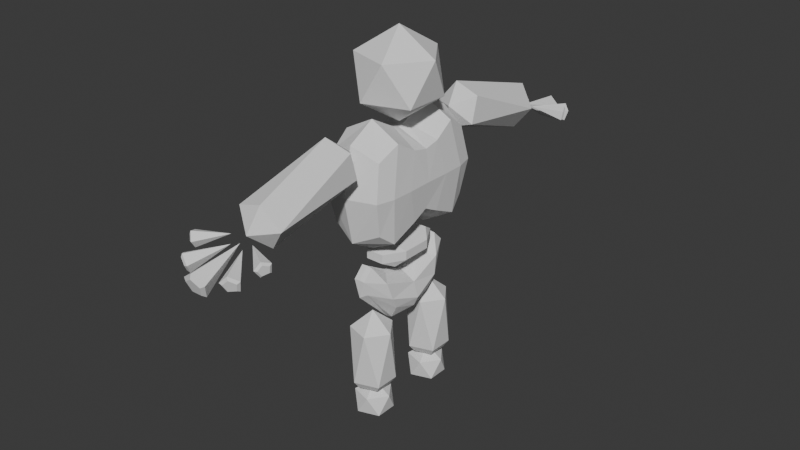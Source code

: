 # Source: BLEND_Boss1.blend  (saved by Blender 4.0.36; exported with 4.5.12 LTS)
import bpy
from mathutils import Matrix  # noqa: F401  (used for matrix-valued properties, if any)

bpy.ops.wm.read_factory_settings(use_empty=True)
scene = bpy.context.scene
scene.name = 'Scene'

# ---- collections
col_collection = bpy.data.collections.new('Collection'); scene.collection.children.link(col_collection)

# ---- world
world_world = bpy.data.worlds.new('World'); scene.world = world_world
world_world.use_nodes = True; world_world.node_tree.nodes.clear()
_N = world_world.node_tree.nodes; _L = world_world.node_tree.links
n0 = _N.new('ShaderNodeOutputWorld'); n0.name = 'World Output'; n0.location = (300, 300)
n1 = _N.new('ShaderNodeBackground'); n1.name = 'Background'; n1.location = (10, 300)
n1.inputs[0].default_value = (0.05088, 0.05088, 0.05088, 1.0)
_L.new(n1.outputs[0], n0.inputs[0])
n0.is_active_output = True
world_world.color = (0.05088, 0.05088, 0.05088)
world_world.use_sun_shadow = False
world_world.sun_shadow_jitter_overblur = 0.0

# ---- meshes
me_icosphere_001 = bpy.data.meshes.new('Icosphere.001')
me_icosphere_001.from_pydata([(8.313e-22, -2.973e-06, 56.5), (6.151, -4.469, 61.2), (-2.349, -7.23, 61.2), (-7.603, -2.903e-06, 61.2), (-2.349, 7.23, 61.2), (6.151, 4.469, 61.2), (2.349, -7.23, 68.8), (-6.151, -4.469, 68.8), (-6.151, 4.469, 68.8), (2.349, 7.23, 68.8), (7.603, -2.789e-06, 68.8), (6.151, -4.469, 61.2), (-2.349, -7.23, 61.2), (-7.603, -2.903e-06, 61.2), (-2.349, 7.23, 61.2), (6.151, 4.469, 61.2), (2.349, -7.23, 68.8), (-6.151, -4.469, 68.8), (-6.151, 4.469, 68.8), (2.349, 7.23, 68.8), (7.603, -2.789e-06, 68.8)], [], [(0, 1, 2), (1, 0, 5), (0, 2, 3), (0, 3, 4), (0, 4, 5), (1, 5, 10), (2, 1, 6), (3, 2, 7), (4, 3, 8), (5, 4, 9), (0, 11, 20), (16, 11, 0), (12, 16, 0), (17, 12, 0), (13, 17, 0), (18, 13, 0), (14, 18, 0), (19, 14, 0), (15, 19, 0), (20, 15, 0)])
_uv = me_icosphere_001.uv_layers.new(name='UVMap')
_uv.uv.foreach_set('vector', [0.0, 0.0, 1.0, 0.0, 1.0, 1.0, 0.0, 0.0, 1.0, 0.0, 1.0, 1.0, 0.0, 0.0, 1.0, 0.0, 1.0, 1.0, 0.0, 0.0, 1.0, 0.0, 1.0, 1.0, 0.0, 0.0, 1.0, 0.0, 1.0, 1.0, 0.0, 0.0, 1.0, 0.0, 1.0, 1.0, 0.0, 0.0, 1.0, 0.0, 1.0, 1.0, 0.0, 0.0, 1.0, 0.0, 1.0, 1.0, 0.0, 0.0, 1.0, 0.0, 1.0, 1.0, 0.0, 0.0, 1.0, 0.0, 1.0, 1.0, 0.0, 0.0, 1.0, 1.0, 1.0, 0.0, 0.0, 0.0, 1.0, 1.0, 1.0, 0.0, 0.0, 0.0, 1.0, 1.0, 1.0, 0.0, 0.0, 0.0, 1.0, 1.0, 1.0, 0.0, 0.0, 0.0, 1.0, 1.0, 1.0, 0.0, 0.0, 0.0, 1.0, 1.0, 1.0, 0.0, 0.0, 0.0, 1.0, 1.0, 1.0, 0.0, 0.0, 0.0, 1.0, 1.0, 1.0, 0.0, 0.0, 0.0, 1.0, 1.0, 1.0, 0.0, 0.0, 0.0, 1.0, 1.0, 1.0, 0.0])
me_icosphere_001.update()
me_icosphere_002 = bpy.data.meshes.new('Icosphere.002')
me_icosphere_002.from_pydata([(6.151, -4.469, 61.2), (-2.349, -7.23, 61.2), (-7.603, -2.903e-06, 61.2), (-2.349, 7.23, 61.2), (6.151, 4.469, 61.2), (2.349, -7.23, 68.8), (-6.151, -4.469, 68.8), (-6.151, 4.469, 68.8), (2.349, 7.23, 68.8), (7.603, -2.789e-06, 68.8), (1.253e-21, -2.719e-06, 73.5)], [], [(0, 9, 5), (1, 5, 6), (2, 6, 7), (3, 7, 8), (4, 8, 9), (5, 9, 10), (6, 5, 10), (7, 6, 10), (8, 7, 10), (9, 8, 10), (10, 0, 5), (1, 10, 5), (10, 1, 6), (2, 10, 6), (10, 2, 7), (3, 10, 7), (10, 3, 8), (4, 10, 8), (10, 4, 9), (10, 9, 0)])
_uv = me_icosphere_002.uv_layers.new(name='UVMap')
_uv.uv.foreach_set('vector', [0.0, 0.0, 1.0, 0.0, 1.0, 1.0, 0.0, 0.0, 1.0, 0.0, 1.0, 1.0, 0.0, 0.0, 1.0, 0.0, 1.0, 1.0, 0.0, 0.0, 1.0, 0.0, 1.0, 1.0, 0.0, 0.0, 1.0, 0.0, 1.0, 1.0, 0.0, 0.0, 1.0, 0.0, 1.0, 1.0, 0.0, 0.0, 1.0, 0.0, 1.0, 1.0, 0.0, 0.0, 1.0, 0.0, 1.0, 1.0, 0.0, 0.0, 1.0, 0.0, 1.0, 1.0, 0.0, 0.0, 1.0, 0.0, 1.0, 1.0, 0.0, 0.0, 1.0, 0.0, 1.0, 1.0, 0.0, 0.0, 1.0, 0.0, 1.0, 1.0, 0.0, 0.0, 1.0, 0.0, 1.0, 1.0, 0.0, 0.0, 1.0, 0.0, 1.0, 1.0, 0.0, 0.0, 1.0, 0.0, 1.0, 1.0, 0.0, 0.0, 1.0, 0.0, 1.0, 1.0, 0.0, 0.0, 1.0, 0.0, 1.0, 1.0, 0.0, 0.0, 1.0, 0.0, 1.0, 1.0, 0.0, 0.0, 1.0, 0.0, 1.0, 1.0, 0.0, 0.0, 1.0, 0.0, 1.0, 1.0])
me_icosphere_002.update()
me_icosphere_003 = bpy.data.meshes.new('Icosphere.003')
me_icosphere_003.from_pydata([(1.042e-21, -2.846e-06, 65.0), (2.894, -2.103, 67.21), (-1.106, -3.403, 67.21), (-3.578, -2.813e-06, 67.21), (-1.106, 3.403, 67.21), (2.894, 2.103, 67.21), (1.106, -3.403, 70.79), (-2.894, -2.103, 70.79), (-2.894, 2.103, 70.79), (1.106, 3.403, 70.79), (3.578, -2.76e-06, 70.79), (1.241e-21, -2.727e-06, 73.0)], [], [(0, 1, 2), (1, 0, 5), (0, 2, 3), (0, 3, 4), (0, 4, 5), (1, 5, 10), (2, 1, 6), (3, 2, 7), (4, 3, 8), (5, 4, 9), (1, 10, 6), (2, 6, 7), (3, 7, 8), (4, 8, 9), (5, 9, 10), (6, 10, 11), (7, 6, 11), (8, 7, 11), (9, 8, 11), (10, 9, 11)])
_uv = me_icosphere_003.uv_layers.new(name='UVMap')
_uv.uv.foreach_set('vector', [0.0, 0.0, 1.0, 0.0, 1.0, 1.0, 0.0, 0.0, 1.0, 0.0, 1.0, 1.0, 0.0, 0.0, 1.0, 0.0, 1.0, 1.0, 0.0, 0.0, 1.0, 0.0, 1.0, 1.0, 0.0, 0.0, 1.0, 0.0, 1.0, 1.0, 0.0, 0.0, 1.0, 0.0, 1.0, 1.0, 0.0, 0.0, 1.0, 0.0, 1.0, 1.0, 0.0, 0.0, 1.0, 0.0, 1.0, 1.0, 0.0, 0.0, 1.0, 0.0, 1.0, 1.0, 0.0, 0.0, 1.0, 0.0, 1.0, 1.0, 0.0, 0.0, 1.0, 0.0, 1.0, 1.0, 0.0, 0.0, 1.0, 0.0, 1.0, 1.0, 0.0, 0.0, 1.0, 0.0, 1.0, 1.0, 0.0, 0.0, 1.0, 0.0, 1.0, 1.0, 0.0, 0.0, 1.0, 0.0, 1.0, 1.0, 0.0, 0.0, 1.0, 0.0, 1.0, 1.0, 0.0, 0.0, 1.0, 0.0, 1.0, 1.0, 0.0, 0.0, 1.0, 0.0, 1.0, 1.0, 0.0, 0.0, 1.0, 0.0, 1.0, 1.0, 0.0, 0.0, 1.0, 0.0, 1.0, 1.0])
me_icosphere_003.update()
me_icosphere_007 = bpy.data.meshes.new('Icosphere.007')
me_icosphere_007.from_pydata([(0.4566, 13.13, 55.45), (4.075, 16.76, 57.19), (-0.9253, 17.18, 58.76), (-4.016, 16.08, 54.66), (-0.9253, 14.98, 50.55), (4.075, 15.4, 52.12), (1.839, 34.46, 54.13), (-3.161, 34.04, 52.56), (-3.161, 32.68, 47.49), (1.839, 32.26, 45.92), (4.929, 33.36, 50.03), (0.4566, 36.31, 49.24), (0.0, 1.907e-06, 38.3), (0.0, 1.907e-06, 38.3), (0.0, 1.907e-06, 38.3), (0.0, 1.907e-06, 38.3), (1.728, 4.007, 19.46), (-2.872, 5.502, 19.46), (-2.872, 10.34, 19.46), (1.728, 11.83, 19.46), (4.571, 7.92, 19.46), (0.4566, 7.92, 23.03), (3.785, 5.502, 8.823), (-0.8148, 4.007, 8.823), (3.785, 10.34, 8.823), (-3.658, 7.92, 8.823), (-0.8148, 11.83, 8.823), (0.4566, 7.92, 8.923), (2.323, 6.564, 7.201), (2.894, 6.149, 7.365), (-0.4745, 5.055, 7.365), (-0.2565, 5.725, 7.201), (-2.556, 7.92, 7.365), (-1.851, 7.92, 7.201), (-0.4745, 10.79, 7.365), (-0.2565, 10.11, 7.201), (2.323, 9.276, 7.201), (2.894, 9.691, 7.365), (0.4566, 7.72, -0.005833), (3.351, 5.617, 2.205), (-0.6489, 4.318, 2.205), (-3.121, 7.72, 2.205), (-0.6489, 11.12, 2.205), (3.351, 9.823, 2.205), (1.562, 4.318, 5.783), (-2.438, 5.617, 5.783), (-2.438, 9.823, 5.783), (1.562, 11.12, 5.783), (4.034, 7.72, 5.783), (0.4566, 7.72, 7.994), (-7.672, 40.38, 48.69), (-7.126, 40.9, 47.74), (-7.335, 40.21, 46.75), (-8.009, 39.26, 47.1), (-8.218, 39.36, 48.3), (-2.426, 36.75, 48.91), (-7.422, 40.38, 49.18), (-6.632, 41.14, 47.8), (-6.934, 40.14, 46.38), (-7.91, 38.76, 46.88), (-8.212, 38.91, 48.61), (0.4573, 47.54, 46.72), (2.017, 47.15, 45.66), (1.421, 46.53, 43.94), (-0.5065, 46.53, 43.94), (-1.102, 47.15, 45.66), (0.4573, 37.62, 48.59), (0.4573, 47.35, 47.58), (2.714, 46.79, 46.03), (1.852, 45.88, 43.54), (-0.9375, 45.88, 43.54), (-1.8, 46.79, 46.03), (-4.864, 44.64, 47.34), (-3.887, 44.95, 46.33), (-4.26, 44.25, 45.12), (-5.468, 43.52, 45.39), (-5.841, 43.76, 46.76), (-0.819, 38.36, 48.32), (-4.671, 44.55, 47.95), (-3.257, 44.99, 46.49), (-3.797, 43.99, 44.75), (-5.545, 42.92, 45.14), (-6.085, 43.27, 47.12), (5.594, 44.94, 47.23), (6.602, 44.11, 46.63), (6.217, 43.85, 45.27), (4.971, 44.52, 45.02), (4.586, 45.2, 46.23), (1.874, 38.47, 48.28), (5.417, 44.84, 47.85), (6.876, 43.63, 46.99), (6.319, 43.26, 45.01), (4.515, 44.23, 44.66), (3.958, 45.21, 46.41), (8.079, 40.41, 48.68), (8.572, 39.36, 48.3), (8.384, 39.27, 47.1), (7.775, 40.27, 46.74), (7.586, 40.97, 47.71), (2.623, 37.1, 48.78), (7.82, 40.43, 49.16), (8.533, 38.91, 48.61), (8.26, 38.78, 46.88), (7.379, 40.22, 46.35), (7.106, 41.24, 47.77), (0.4566, -13.13, 55.45), (4.075, -16.76, 57.19), (-0.9253, -17.18, 58.76), (-4.016, -16.08, 54.66), (-0.9253, -14.98, 50.55), (4.075, -15.4, 52.12), (1.839, -34.46, 54.13), (-3.161, -34.04, 52.56), (-3.161, -32.68, 47.49), (1.839, -32.26, 45.92), (4.929, -33.36, 50.03), (0.4566, -36.31, 49.24), (1.728, -4.007, 19.46), (-2.872, -5.502, 19.46), (-2.872, -10.34, 19.46), (1.728, -11.83, 19.46), (4.571, -7.92, 19.46), (0.4566, -7.92, 23.03), (3.785, -5.502, 8.823), (-0.8148, -4.007, 8.823), (3.785, -10.34, 8.823), (-3.658, -7.92, 8.823), (-0.8148, -11.83, 8.823), (0.4566, -7.92, 8.923), (2.323, -6.564, 7.201), (2.894, -6.149, 7.365), (-0.4745, -5.055, 7.365), (-0.2565, -5.725, 7.201), (-2.556, -7.92, 7.365), (-1.851, -7.92, 7.201), (-0.4745, -10.79, 7.365), (-0.2565, -10.11, 7.201), (2.323, -9.276, 7.201), (2.894, -9.691, 7.365), (0.4566, -7.72, -0.005836), (3.351, -5.617, 2.205), (-0.6489, -4.318, 2.205), (-3.121, -7.72, 2.205), (-0.6489, -11.12, 2.205), (3.351, -9.823, 2.205), (1.562, -4.318, 5.783), (-2.438, -5.617, 5.783), (-2.438, -9.823, 5.783), (1.562, -11.12, 5.783), (4.034, -7.72, 5.783), (0.4566, -7.72, 7.994), (-7.672, -40.38, 48.69), (-7.126, -40.9, 47.74), (-7.335, -40.21, 46.75), (-8.009, -39.26, 47.1), (-8.218, -39.36, 48.3), (-2.426, -36.75, 48.91), (-7.422, -40.38, 49.18), (-6.632, -41.14, 47.8), (-6.934, -40.14, 46.38), (-7.91, -38.76, 46.88), (-8.212, -38.91, 48.61), (0.4573, -47.54, 46.72), (2.017, -47.15, 45.66), (1.421, -46.53, 43.94), (-0.5065, -46.53, 43.94), (-1.102, -47.15, 45.66), (0.4573, -37.62, 48.59), (0.4573, -47.35, 47.58), (2.714, -46.79, 46.03), (1.852, -45.88, 43.54), (-0.9375, -45.88, 43.54), (-1.8, -46.79, 46.03), (-4.864, -44.64, 47.34), (-3.887, -44.95, 46.33), (-4.26, -44.25, 45.12), (-5.468, -43.52, 45.39), (-5.841, -43.76, 46.76), (-0.819, -38.36, 48.32), (-4.671, -44.55, 47.95), (-3.257, -44.99, 46.49), (-3.797, -43.99, 44.75), (-5.545, -42.92, 45.14), (-6.085, -43.27, 47.12), (5.594, -44.94, 47.23), (6.602, -44.11, 46.63), (6.217, -43.85, 45.27), (4.971, -44.52, 45.02), (4.586, -45.2, 46.23), (1.874, -38.47, 48.28), (5.417, -44.84, 47.85), (6.876, -43.63, 46.99), (6.319, -43.26, 45.01), (4.515, -44.23, 44.66), (3.958, -45.21, 46.41), (8.079, -40.41, 48.68), (8.572, -39.36, 48.3), (8.384, -39.27, 47.1), (7.775, -40.27, 46.74), (7.586, -40.97, 47.71), (2.623, -37.1, 48.78), (7.82, -40.43, 49.16), (8.533, -38.91, 48.61), (8.26, -38.78, 46.88), (7.379, -40.22, 46.35), (7.106, -41.24, 47.77), (5.925, 3.0, 40.33), (5.925, 3.0, 53.67), (4.925, 11.0, 40.33), (4.925, 11.0, 53.67), (0.0, 12.4, 38.0), (0.0, 12.4, 56.0), (5.625, 12.4, 47.0), (5.625, 8.0, 38.0), (5.625, 7.0, 56.0), (6.625, 4.765, 47.0), (0.0, 1.6, 38.0), (0.0, 1.6, 56.0), (0.0, 14.2, 47.0), (6.525, 9.0, 47.0), (0.0, 7.0, 35.0), (0.0, 7.0, 59.0), (0.0, -5.722e-06, 38.79), (5.925, -1.907e-06, 41.83), (6.625, -3.815e-06, 47.06), (5.925, -3.815e-06, 53.0), (0.0, -5.722e-06, 55.39), (0.0, -7.629e-06, 28.7), (0.0, -1.907e-06, 38.3), (4.032, -3.815e-06, 33.97), (0.0, -1.907e-06, 38.3), (0.0, 6.72, 33.97), (0.0, 6.72, 32.25), (4.032, -3.815e-06, 32.25), (4.032, 2.91, 33.97), (1.746, 6.72, 33.97), (2.561, 4.268, 35.55), (1.746, 6.72, 32.25), (4.032, 2.91, 32.25), (2.518, 4.197, 30.92), (3.05, 4.483, 22.88), (3.05, 6.921, 28.78), (1.1, 9.979, 27.16), (1.1, 8.746, 32.09), (3.477, 5.956, 25.4), (3.477, -3.815e-06, 21.52), (3.477, -3.815e-06, 26.41), (1.1, 10.78, 30.03), (4.374, -3.815e-06, 23.47), (1.1, -3.815e-06, 19.72), (1.1, 3.477, 19.74), (1.1, 5.078, 29.49), (1.1, -3.815e-06, 27.66), (0.0, 8.746, 32.19), (0.0, 10.78, 30.13), (0.0, 10.8, 26.62), (1.51e-08, 0.2, 27.8), (0.0, 3.477, 19.44), (0.0, -7.629e-06, 19.47), (0.0, 4.328, 29.62), (5.925, -3.0, 40.33), (5.925, -3.0, 53.67), (4.925, -11.0, 40.33), (4.925, -11.0, 53.67), (0.0, -12.4, 38.0), (0.0, -12.4, 56.0), (5.625, -12.4, 47.0), (5.625, -8.0, 38.0), (5.625, -7.0, 56.0), (6.625, -4.765, 47.0), (0.0, -1.6, 38.0), (0.0, -1.6, 56.0), (0.0, -14.2, 47.0), (6.525, -9.0, 47.0), (0.0, -7.0, 35.0), (0.0, -7.0, 59.0), (0.0, -6.72, 33.97), (0.0, -6.72, 32.25), (4.032, -2.91, 33.97), (1.746, -6.72, 33.97), (2.561, -4.268, 35.55), (1.746, -6.72, 32.25), (4.032, -2.91, 32.25), (2.518, -4.197, 30.92), (3.05, -4.483, 22.88), (3.05, -6.921, 28.78), (1.1, -9.979, 27.16), (1.1, -8.746, 32.09), (3.477, -5.956, 25.4), (1.1, -10.78, 30.03), (1.1, -3.477, 19.74), (1.1, -5.078, 29.49), (0.0, -8.746, 32.19), (0.0, -10.78, 30.13), (0.0, -10.8, 26.62), (0.0, -3.477, 19.44), (0.0, -4.328, 29.62), (-5.925, 3.0, 40.33), (-5.925, 3.0, 53.67), (-4.925, 11.0, 40.33), (-4.925, 11.0, 53.67), (-5.625, 12.4, 47.0), (-5.625, 8.0, 38.0), (-5.625, 7.0, 56.0), (-6.625, 4.765, 47.0), (-6.525, 9.0, 47.0), (-5.925, -7.629e-06, 41.83), (-6.625, -7.629e-06, 47.06), (-5.925, -5.722e-06, 53.0), (-4.032, -7.629e-06, 33.97), (-4.032, -5.722e-06, 32.25), (-4.032, 2.91, 33.97), (-1.746, 6.72, 33.97), (-2.561, 4.268, 35.55), (-1.746, 6.72, 32.25), (-4.032, 2.91, 32.25), (-2.518, 4.197, 30.92), (-3.05, 4.483, 22.88), (-3.05, 6.921, 28.78), (-1.1, 9.979, 27.16), (-1.1, 8.746, 32.09), (-3.477, 5.956, 25.4), (-3.477, -9.537e-06, 21.52), (-3.477, -9.537e-06, 26.41), (-1.1, 10.78, 30.03), (-4.374, -1.144e-05, 23.47), (-1.1, -1.144e-05, 19.72), (-1.1, 3.477, 19.74), (-1.1, 5.078, 29.49), (-1.1, -1.144e-05, 27.66), (-5.925, -3.0, 40.33), (-5.925, -3.0, 53.67), (-4.925, -11.0, 40.33), (-4.925, -11.0, 53.67), (-5.625, -12.4, 47.0), (-5.625, -8.0, 38.0), (-5.625, -7.0, 56.0), (-6.625, -4.765, 47.0), (-6.525, -9.0, 47.0), (-4.032, -2.91, 33.97), (-1.746, -6.72, 33.97), (-2.561, -4.268, 35.55), (-1.746, -6.72, 32.25), (-4.032, -2.91, 32.25), (-2.518, -4.197, 30.92), (-3.05, -4.483, 22.88), (-3.05, -6.921, 28.78), (-1.1, -9.979, 27.16), (-1.1, -8.746, 32.09), (-3.477, -5.956, 25.4), (-1.1, -10.78, 30.03), (-1.1, -3.477, 19.74), (-1.1, -5.078, 29.49), (2.306, 1.496, 35.83), (2.306, -1.496, 35.83), (-2.306, 1.496, 35.83), (-2.306, -1.496, 35.83), (-7.672, 40.02, 47.72), (0.4573, 46.98, 45.18), (-4.864, 44.23, 46.19), (5.594, 44.52, 46.08), (8.079, 40.06, 47.7), (-7.672, -40.02, 47.72), (0.4573, -46.98, 45.18), (-4.864, -44.23, 46.19), (5.594, -44.52, 46.08), (8.079, -40.06, 47.7)], [(15, 12), (14, 13), (12, 14)], [(0, 1, 2), (1, 0, 5), (0, 2, 3), (0, 3, 4), (0, 4, 5), (1, 5, 10), (112, 111, 107, 108), (18, 19, 26, 25), (111, 115, 106, 107), (2, 6, 7, 3), (3, 7, 8), (6, 10, 11), (7, 6, 11), (8, 7, 11), (9, 8, 11), (10, 9, 11), (22, 24, 20), (127, 120, 119, 126), (117, 121, 123, 124), (19, 20, 24, 26), (22, 20, 16, 23), (25, 17, 18), (16, 20, 21), (17, 16, 21), (18, 17, 21), (19, 18, 21), (20, 19, 21), (36, 28, 27), (30, 29, 22, 23), (33, 35, 27), (35, 36, 27), (29, 37, 24, 22), (32, 30, 23, 25), (34, 32, 25, 26), (37, 34, 26, 24), (31, 33, 27), (29, 30, 31, 28), (37, 29, 28, 36), (30, 32, 33, 31), (32, 34, 35, 33), (34, 37, 36, 35), (28, 31, 27), (38, 39, 40), (39, 38, 43), (38, 40, 41), (38, 41, 42), (38, 42, 43), (39, 43, 48), (40, 39, 44), (41, 40, 45), (42, 41, 46), (43, 42, 47), (39, 48, 44), (40, 44, 45), (41, 45, 46), (42, 46, 47), (43, 47, 48), (44, 48, 49), (45, 44, 49), (46, 45, 49), (47, 46, 49), (48, 47, 49), (56, 55, 57), (57, 55, 58), (58, 55, 59), (61, 62, 358), (59, 55, 60), (60, 55, 56), (51, 50, 56, 57), (52, 51, 57, 58), (53, 52, 58, 59), (54, 53, 59, 60), (50, 54, 60, 56), (67, 66, 68), (68, 66, 69), (69, 66, 70), (72, 73, 359), (70, 66, 71), (71, 66, 67), (62, 61, 67, 68), (63, 62, 68, 69), (64, 63, 69, 70), (65, 64, 70, 71), (61, 65, 71, 67), (78, 77, 79), (79, 77, 80), (80, 77, 81), (83, 84, 360), (81, 77, 82), (82, 77, 78), (73, 72, 78, 79), (74, 73, 79, 80), (75, 74, 80, 81), (76, 75, 81, 82), (72, 76, 82, 78), (89, 88, 90), (90, 88, 91), (91, 88, 92), (94, 95, 361), (92, 88, 93), (93, 88, 89), (84, 83, 89, 90), (85, 84, 90, 91), (86, 85, 91, 92), (87, 86, 92, 93), (83, 87, 93, 89), (100, 99, 101), (101, 99, 102), (102, 99, 103), (151, 155, 362), (103, 99, 104), (104, 99, 100), (95, 94, 100, 101), (96, 95, 101, 102), (97, 96, 102, 103), (98, 97, 103, 104), (94, 98, 104, 100), (105, 107, 106), (106, 110, 105), (105, 108, 107), (105, 109, 108), (105, 110, 109), (106, 115, 110), (110, 115, 114, 109), (8, 9, 4, 3), (1, 10, 6, 2), (9, 10, 5, 4), (108, 113, 112), (111, 116, 115), (112, 116, 111), (113, 116, 112), (114, 116, 113), (115, 116, 114), (123, 121, 125), (125, 121, 120, 127), (23, 16, 17, 25), (118, 117, 124, 126), (126, 119, 118), (117, 122, 121), (118, 122, 117), (119, 122, 118), (120, 122, 119), (121, 122, 120), (137, 128, 129), (131, 124, 123, 130), (134, 128, 136), (136, 128, 137), (130, 123, 125, 138), (133, 126, 124, 131), (135, 127, 126, 133), (138, 125, 127, 135), (132, 128, 134), (130, 129, 132, 131), (138, 137, 129, 130), (131, 132, 134, 133), (133, 134, 136, 135), (135, 136, 137, 138), (129, 128, 132), (139, 141, 140), (140, 144, 139), (139, 142, 141), (139, 143, 142), (139, 144, 143), (140, 149, 144), (141, 145, 140), (142, 146, 141), (143, 147, 142), (144, 148, 143), (140, 145, 149), (141, 146, 145), (142, 147, 146), (143, 148, 147), (144, 149, 148), (145, 150, 149), (146, 150, 145), (147, 150, 146), (148, 150, 147), (149, 150, 148), (157, 158, 156), (158, 159, 156), (159, 160, 156), (162, 166, 363), (160, 161, 156), (161, 157, 156), (152, 158, 157, 151), (153, 159, 158, 152), (154, 160, 159, 153), (155, 161, 160, 154), (151, 157, 161, 155), (168, 169, 167), (169, 170, 167), (170, 171, 167), (173, 177, 364), (171, 172, 167), (172, 168, 167), (163, 169, 168, 162), (164, 170, 169, 163), (165, 171, 170, 164), (166, 172, 171, 165), (162, 168, 172, 166), (179, 180, 178), (180, 181, 178), (181, 182, 178), (184, 188, 365), (182, 183, 178), (183, 179, 178), (174, 180, 179, 173), (175, 181, 180, 174), (176, 182, 181, 175), (177, 183, 182, 176), (173, 179, 183, 177), (190, 191, 189), (191, 192, 189), (192, 193, 189), (195, 199, 366), (193, 194, 189), (194, 190, 189), (185, 191, 190, 184), (186, 192, 191, 185), (187, 193, 192, 186), (188, 194, 193, 187), (184, 190, 194, 188), (201, 202, 200), (202, 203, 200), (203, 204, 200), (204, 205, 200), (205, 201, 200), (196, 202, 201, 195), (197, 203, 202, 196), (198, 204, 203, 197), (199, 205, 204, 198), (195, 201, 205, 199), (218, 211, 209, 212), (210, 218, 212, 208), (208, 212, 219, 213), (212, 209, 214, 219), (219, 214, 207, 215), (213, 219, 215, 206), (223, 222, 216, 206), (210, 208, 213, 220), (220, 213, 206, 216), (215, 224, 223, 206), (209, 211, 221, 214), (207, 225, 224, 215), (217, 226, 225, 207), (214, 221, 217, 207), (227, 232, 237, 239), (227, 239, 238, 233), (237, 232, 231, 235), (231, 228, 236, 235), (234, 235, 236), (237, 238, 239), (234, 238, 237, 235), (233, 238, 234, 229), (247, 243, 241, 244), (242, 247, 244, 240), (240, 244, 248, 245), (244, 241, 246, 248), (242, 240, 250), (250, 240, 245, 249), (109, 114, 113, 108), (241, 243, 251), (247, 242, 250, 249, 245, 248, 246, 252, 251, 243), (259, 256, 252, 251), (253, 259, 251, 243), (243, 247, 254, 253), (255, 254, 247, 242), (242, 250, 257, 255), (258, 257, 250, 249), (272, 266, 263, 265), (264, 262, 266, 272), (262, 267, 273, 266), (266, 273, 268, 263), (273, 269, 261, 268), (267, 260, 269, 273), (223, 260, 270, 222), (264, 274, 267, 262), (274, 270, 260, 267), (269, 260, 223, 224), (263, 268, 275, 265), (261, 269, 224, 225), (271, 261, 225, 226), (268, 261, 271, 275), (227, 283, 281, 277), (227, 233, 282, 283), (281, 279, 276, 277), (229, 234, 236, 353), (276, 279, 280, 228), (278, 280, 279), (281, 283, 282), (278, 279, 281, 282), (233, 229, 278, 282), (289, 288, 285, 287), (286, 284, 288, 289), (284, 245, 248, 288), (288, 248, 246, 285), (286, 290, 284), (290, 249, 245, 284), (285, 246, 252, 291), (285, 291, 287), (296, 291, 252, 256), (292, 287, 291, 296), (287, 292, 293, 289), (294, 286, 289, 293), (286, 294, 295, 290), (258, 249, 290, 295), (218, 301, 300, 211), (210, 299, 301, 218), (299, 302, 305, 301), (301, 305, 303, 300), (305, 304, 298, 303), (302, 297, 304, 305), (306, 297, 216, 222), (210, 220, 302, 299), (220, 216, 297, 302), (304, 297, 306, 307), (300, 303, 221, 211), (298, 304, 307, 308), (217, 298, 308, 226), (303, 298, 217, 221), (227, 316, 314, 232), (227, 310, 315, 316), (314, 312, 231, 232), (313, 311, 309, 355), (231, 312, 313, 228), (311, 313, 312), (314, 316, 315), (311, 312, 314, 315), (310, 309, 311, 315), (324, 321, 318, 320), (319, 317, 321, 324), (317, 322, 325, 321), (321, 325, 323, 318), (319, 327, 317), (327, 326, 322, 317), (251, 252, 246, 241), (318, 328, 320), (259, 328, 329, 256), (253, 320, 328, 259), (320, 253, 254, 324), (255, 319, 324, 254), (319, 255, 257, 327), (258, 326, 327, 257), (272, 265, 333, 334), (264, 272, 334, 332), (332, 334, 338, 335), (334, 333, 336, 338), (338, 336, 331, 337), (335, 338, 337, 330), (306, 222, 270, 330), (264, 332, 335, 274), (274, 335, 330, 270), (337, 307, 306, 330), (333, 265, 275, 336), (331, 308, 307, 337), (271, 226, 308, 331), (336, 275, 271, 331), (227, 277, 342, 344), (227, 344, 343, 310), (342, 277, 276, 340), (309, 339, 341, 356), (276, 228, 341, 340), (339, 340, 341), (342, 343, 344), (339, 343, 342, 340), (310, 343, 339, 309), (350, 348, 346, 349), (347, 350, 349, 345), (345, 349, 325, 322), (349, 346, 323, 325), (347, 345, 351), (351, 345, 322, 326), (346, 348, 352), (296, 256, 329, 352), (292, 296, 352, 348), (348, 350, 293, 292), (294, 293, 350, 347), (347, 351, 295, 294), (258, 295, 351, 326), (280, 278, 229, 354), (236, 228, 353), (228, 230, 353), (230, 229, 353), (229, 230, 354), (230, 228, 354), (228, 280, 354), (309, 230, 355), (230, 228, 355), (228, 313, 355), (341, 228, 356), (228, 230, 356), (230, 309, 356), (352, 329, 323, 346), (323, 329, 328, 318), (50, 51, 357), (51, 52, 357), (52, 53, 357), (53, 54, 357), (54, 50, 357), (62, 63, 358), (63, 64, 358), (64, 65, 358), (65, 61, 358), (73, 74, 359), (74, 75, 359), (75, 76, 359), (76, 72, 359), (84, 85, 360), (85, 86, 360), (86, 87, 360), (87, 83, 360), (95, 96, 361), (96, 97, 361), (97, 98, 361), (98, 94, 361), (155, 154, 362), (154, 153, 362), (153, 152, 362), (152, 151, 362), (166, 165, 363), (165, 164, 363), (164, 163, 363), (163, 162, 363), (177, 176, 364), (176, 175, 364), (175, 174, 364), (174, 173, 364), (188, 187, 365), (187, 186, 365), (186, 185, 365), (185, 184, 365), (199, 198, 366), (198, 197, 366), (197, 196, 366), (196, 195, 366)])
_uv = me_icosphere_007.uv_layers.new(name='UVMap')
_uv.uv.foreach_set('vector', [0.0, 0.0, 1.0, 0.0, 1.0, 1.0, 0.0, 0.0, 1.0, 0.0, 1.0, 1.0, 0.0, 0.0, 1.0, 0.0, 1.0, 1.0, 0.0, 0.0, 1.0, 0.0, 1.0, 1.0, 0.0, 0.0, 1.0, 0.0, 1.0, 1.0, 0.0, 0.0, 1.0, 0.0, 1.0, 1.0, 0.0, 0.0, 1.0, 0.0, 1.0, 1.0, 0.0, 1.0, 0.0, 0.0, 1.0, 0.0, 1.0, 1.0, 0.0, 1.0, 0.0, 0.0, 1.0, 0.0, 1.0, 1.0, 0.0, 1.0, 0.0, 0.0, 1.0, 0.0, 1.0, 1.0, 0.0, 1.0, 0.0, 0.0, 1.0, 0.0, 1.0, 1.0, 0.0, 0.0, 1.0, 0.0, 1.0, 1.0, 0.0, 0.0, 1.0, 0.0, 1.0, 1.0, 0.0, 0.0, 1.0, 0.0, 1.0, 1.0, 0.0, 0.0, 1.0, 0.0, 1.0, 1.0, 0.0, 0.0, 1.0, 0.0, 1.0, 1.0, 0.0, 0.0, 1.0, 0.0, 1.0, 1.0, 0.0, 0.0, 1.0, 0.0, 1.0, 1.0, 0.0, 1.0, 0.0, 0.0, 1.0, 0.0, 1.0, 1.0, 0.0, 1.0, 0.0, 0.0, 1.0, 0.0, 1.0, 1.0, 0.0, 1.0, 0.0, 0.0, 1.0, 0.0, 1.0, 1.0, 0.0, 1.0, 0.0, 0.0, 1.0, 0.0, 1.0, 1.0, 0.0, 0.0, 1.0, 0.0, 1.0, 1.0, 0.0, 0.0, 1.0, 0.0, 1.0, 1.0, 0.0, 0.0, 1.0, 0.0, 1.0, 1.0, 0.0, 0.0, 1.0, 0.0, 1.0, 1.0, 0.0, 0.0, 1.0, 0.0, 1.0, 1.0, 0.0, 0.0, 1.0, 0.0, 1.0, 1.0, 0.0, 0.0, 1.0, 0.0, 1.0, 1.0, 0.0, 1.0, 0.0, 0.0, 1.0, 0.0, 1.0, 1.0, 0.0, 0.0, 1.0, 0.0, 1.0, 1.0, 0.0, 0.0, 1.0, 0.0, 1.0, 1.0, 0.0, 1.0, 0.0, 0.0, 1.0, 0.0, 1.0, 1.0, 0.0, 1.0, 0.0, 0.0, 1.0, 0.0, 1.0, 1.0, 0.0, 1.0, 0.0, 0.0, 1.0, 0.0, 1.0, 1.0, 0.0, 1.0, 0.0, 0.0, 1.0, 0.0, 1.0, 1.0, 0.0, 0.0, 1.0, 0.0, 1.0, 1.0, 0.0, 1.0, 0.0, 0.0, 1.0, 0.0, 1.0, 1.0, 0.0, 1.0, 0.0, 0.0, 1.0, 0.0, 1.0, 1.0, 0.0, 1.0, 0.0, 0.0, 1.0, 0.0, 1.0, 1.0, 0.0, 1.0, 0.0, 0.0, 1.0, 0.0, 1.0, 1.0, 0.0, 1.0, 0.0, 0.0, 1.0, 0.0, 1.0, 1.0, 0.0, 0.0, 1.0, 0.0, 1.0, 1.0, 0.0, 0.0, 1.0, 0.0, 1.0, 1.0, 0.0, 0.0, 1.0, 0.0, 1.0, 1.0, 0.0, 0.0, 1.0, 0.0, 1.0, 1.0, 0.0, 0.0, 1.0, 0.0, 1.0, 1.0, 0.0, 0.0, 1.0, 0.0, 1.0, 1.0, 0.0, 0.0, 1.0, 0.0, 1.0, 1.0, 0.0, 0.0, 1.0, 0.0, 1.0, 1.0, 0.0, 0.0, 1.0, 0.0, 1.0, 1.0, 0.0, 0.0, 1.0, 0.0, 1.0, 1.0, 0.0, 0.0, 1.0, 0.0, 1.0, 1.0, 0.0, 0.0, 1.0, 0.0, 1.0, 1.0, 0.0, 0.0, 1.0, 0.0, 1.0, 1.0, 0.0, 0.0, 1.0, 0.0, 1.0, 1.0, 0.0, 0.0, 1.0, 0.0, 1.0, 1.0, 0.0, 0.0, 1.0, 0.0, 1.0, 1.0, 0.0, 0.0, 1.0, 0.0, 1.0, 1.0, 0.0, 0.0, 1.0, 0.0, 1.0, 1.0, 0.0, 0.0, 1.0, 0.0, 1.0, 1.0, 0.0, 0.0, 1.0, 0.0, 1.0, 1.0, 0.0, 0.0, 1.0, 0.0, 1.0, 1.0, 0.0, 0.0, 1.0, 0.0, 1.0, 1.0, 0.0, 0.0, 1.0, 0.0, 1.0, 1.0, 0.0, 0.0, 1.0, 0.0, 1.0, 1.0, 0.0, 0.0, 1.0, 0.0, 1.0, 1.0, 0.0, 0.0, 1.0, 0.0, 1.0, 1.0, 0.0, 0.0, 1.0, 0.0, 1.0, 1.0, 0.0, 1.0, 0.0, 0.0, 1.0, 0.0, 1.0, 1.0, 0.0, 1.0, 0.0, 0.0, 1.0, 0.0, 1.0, 1.0, 0.0, 1.0, 0.0, 0.0, 1.0, 0.0, 1.0, 1.0, 0.0, 1.0, 0.0, 0.0, 1.0, 0.0, 1.0, 1.0, 0.0, 1.0, 0.0, 0.0, 1.0, 0.0, 1.0, 1.0, 0.0, 0.0, 1.0, 0.0, 1.0, 1.0, 0.0, 0.0, 1.0, 0.0, 1.0, 1.0, 0.0, 0.0, 1.0, 0.0, 1.0, 1.0, 0.0, 0.0, 1.0, 0.0, 1.0, 1.0, 0.0, 0.0, 1.0, 0.0, 1.0, 1.0, 0.0, 0.0, 1.0, 0.0, 1.0, 1.0, 0.0, 1.0, 0.0, 0.0, 1.0, 0.0, 1.0, 1.0, 0.0, 1.0, 0.0, 0.0, 1.0, 0.0, 1.0, 1.0, 0.0, 1.0, 0.0, 0.0, 1.0, 0.0, 1.0, 1.0, 0.0, 1.0, 0.0, 0.0, 1.0, 0.0, 1.0, 1.0, 0.0, 1.0, 0.0, 0.0, 1.0, 0.0, 1.0, 1.0, 0.0, 0.0, 1.0, 0.0, 1.0, 1.0, 0.0, 0.0, 1.0, 0.0, 1.0, 1.0, 0.0, 0.0, 1.0, 0.0, 1.0, 1.0, 0.0, 0.0, 1.0, 0.0, 1.0, 1.0, 0.0, 0.0, 1.0, 0.0, 1.0, 1.0, 0.0, 0.0, 1.0, 0.0, 1.0, 1.0, 0.0, 1.0, 0.0, 0.0, 1.0, 0.0, 1.0, 1.0, 0.0, 1.0, 0.0, 0.0, 1.0, 0.0, 1.0, 1.0, 0.0, 1.0, 0.0, 0.0, 1.0, 0.0, 1.0, 1.0, 0.0, 1.0, 0.0, 0.0, 1.0, 0.0, 1.0, 1.0, 0.0, 1.0, 0.0, 0.0, 1.0, 0.0, 1.0, 1.0, 0.0, 0.0, 1.0, 0.0, 1.0, 1.0, 0.0, 0.0, 1.0, 0.0, 1.0, 1.0, 0.0, 0.0, 1.0, 0.0, 1.0, 1.0, 0.0, 0.0, 1.0, 0.0, 1.0, 1.0, 0.0, 0.0, 1.0, 0.0, 1.0, 1.0, 0.0, 0.0, 1.0, 0.0, 1.0, 1.0, 0.0, 1.0, 0.0, 0.0, 1.0, 0.0, 1.0, 1.0, 0.0, 1.0, 0.0, 0.0, 1.0, 0.0, 1.0, 1.0, 0.0, 1.0, 0.0, 0.0, 1.0, 0.0, 1.0, 1.0, 0.0, 1.0, 0.0, 0.0, 1.0, 0.0, 1.0, 1.0, 0.0, 1.0, 0.0, 0.0, 1.0, 0.0, 1.0, 1.0, 0.0, 0.0, 1.0, 0.0, 1.0, 1.0, 0.0, 0.0, 1.0, 0.0, 1.0, 1.0, 0.0, 0.0, 1.0, 0.0, 1.0, 1.0, 0.0, 0.0, 1.0, 0.0, 1.0, 1.0, 0.0, 0.0, 1.0, 0.0, 1.0, 1.0, 0.0, 0.0, 1.0, 0.0, 1.0, 1.0, 0.0, 1.0, 0.0, 0.0, 1.0, 0.0, 1.0, 1.0, 0.0, 1.0, 0.0, 0.0, 1.0, 0.0, 1.0, 1.0, 0.0, 1.0, 0.0, 0.0, 1.0, 0.0, 1.0, 1.0, 0.0, 1.0, 0.0, 0.0, 1.0, 0.0, 1.0, 1.0, 0.0, 1.0, 0.0, 0.0, 1.0, 0.0, 1.0, 1.0, 0.0, 0.0, 1.0, 0.0, 1.0, 1.0, 0.0, 0.0, 1.0, 0.0, 1.0, 1.0, 0.0, 0.0, 1.0, 0.0, 1.0, 1.0, 0.0, 0.0, 1.0, 0.0, 1.0, 1.0, 0.0, 0.0, 1.0, 0.0, 1.0, 1.0, 0.0, 0.0, 1.0, 0.0, 1.0, 1.0, 0.0, 1.0, 0.0, 0.0, 1.0, 0.0, 1.0, 1.0, 0.0, 1.0, 0.0, 0.0, 1.0, 0.0, 1.0, 1.0, 0.0, 1.0, 0.0, 0.0, 1.0, 0.0, 1.0, 1.0, 0.0, 1.0, 0.0, 0.0, 1.0, 0.0, 1.0, 1.0, 0.0, 0.0, 1.0, 0.0, 1.0, 1.0, 0.0, 0.0, 1.0, 0.0, 1.0, 1.0, 0.0, 0.0, 1.0, 0.0, 1.0, 1.0, 0.0, 0.0, 1.0, 0.0, 1.0, 1.0, 0.0, 0.0, 1.0, 0.0, 1.0, 1.0, 0.0, 0.0, 1.0, 0.0, 1.0, 1.0, 0.0, 0.0, 1.0, 0.0, 1.0, 1.0, 0.0, 1.0, 0.0, 0.0, 1.0, 0.0, 1.0, 1.0, 0.0, 1.0, 0.0, 0.0, 1.0, 0.0, 1.0, 1.0, 0.0, 1.0, 0.0, 0.0, 1.0, 0.0, 1.0, 1.0, 0.0, 0.0, 1.0, 0.0, 1.0, 1.0, 0.0, 0.0, 1.0, 0.0, 1.0, 1.0, 0.0, 0.0, 1.0, 0.0, 1.0, 1.0, 0.0, 0.0, 1.0, 0.0, 1.0, 1.0, 0.0, 0.0, 1.0, 0.0, 1.0, 1.0, 0.0, 0.0, 1.0, 0.0, 1.0, 1.0, 0.0, 0.0, 1.0, 0.0, 1.0, 1.0, 0.0, 1.0, 0.0, 0.0, 1.0, 0.0, 1.0, 1.0, 0.0, 0.0, 1.0, 0.0, 1.0, 1.0, 0.0, 0.0, 1.0, 0.0, 1.0, 1.0, 0.0, 1.0, 0.0, 0.0, 1.0, 0.0, 1.0, 1.0, 0.0, 1.0, 0.0, 0.0, 1.0, 0.0, 1.0, 1.0, 0.0, 1.0, 0.0, 0.0, 1.0, 0.0, 1.0, 1.0, 0.0, 1.0, 0.0, 0.0, 1.0, 0.0, 1.0, 1.0, 0.0, 0.0, 1.0, 0.0, 1.0, 1.0, 0.0, 1.0, 0.0, 0.0, 1.0, 0.0, 1.0, 1.0, 0.0, 1.0, 0.0, 0.0, 1.0, 0.0, 1.0, 1.0, 0.0, 1.0, 0.0, 0.0, 1.0, 0.0, 1.0, 1.0, 0.0, 1.0, 0.0, 0.0, 1.0, 0.0, 1.0, 1.0, 0.0, 1.0, 0.0, 0.0, 1.0, 0.0, 1.0, 1.0, 0.0, 0.0, 1.0, 0.0, 1.0, 1.0, 0.0, 0.0, 1.0, 0.0, 1.0, 1.0, 0.0, 0.0, 1.0, 0.0, 1.0, 1.0, 0.0, 0.0, 1.0, 0.0, 1.0, 1.0, 0.0, 0.0, 1.0, 0.0, 1.0, 1.0, 0.0, 0.0, 1.0, 0.0, 1.0, 1.0, 0.0, 0.0, 1.0, 0.0, 1.0, 1.0, 0.0, 0.0, 1.0, 0.0, 1.0, 1.0, 0.0, 0.0, 1.0, 0.0, 1.0, 1.0, 0.0, 0.0, 1.0, 0.0, 1.0, 1.0, 0.0, 0.0, 1.0, 0.0, 1.0, 1.0, 0.0, 0.0, 1.0, 0.0, 1.0, 1.0, 0.0, 0.0, 1.0, 0.0, 1.0, 1.0, 0.0, 0.0, 1.0, 0.0, 1.0, 1.0, 0.0, 0.0, 1.0, 0.0, 1.0, 1.0, 0.0, 0.0, 1.0, 0.0, 1.0, 1.0, 0.0, 0.0, 1.0, 0.0, 1.0, 1.0, 0.0, 0.0, 1.0, 0.0, 1.0, 1.0, 0.0, 0.0, 1.0, 0.0, 1.0, 1.0, 0.0, 0.0, 1.0, 0.0, 1.0, 1.0, 0.0, 0.0, 1.0, 0.0, 1.0, 1.0, 0.0, 0.0, 1.0, 0.0, 1.0, 1.0, 0.0, 0.0, 1.0, 0.0, 1.0, 1.0, 0.0, 0.0, 1.0, 0.0, 1.0, 1.0, 0.0, 0.0, 1.0, 0.0, 1.0, 1.0, 0.0, 0.0, 1.0, 0.0, 1.0, 1.0, 0.0, 0.0, 1.0, 0.0, 1.0, 1.0, 0.0, 1.0, 0.0, 0.0, 1.0, 0.0, 1.0, 1.0, 0.0, 1.0, 0.0, 0.0, 1.0, 0.0, 1.0, 1.0, 0.0, 1.0, 0.0, 0.0, 1.0, 0.0, 1.0, 1.0, 0.0, 1.0, 0.0, 0.0, 1.0, 0.0, 1.0, 1.0, 0.0, 1.0, 0.0, 0.0, 1.0, 0.0, 1.0, 1.0, 0.0, 0.0, 1.0, 0.0, 1.0, 1.0, 0.0, 0.0, 1.0, 0.0, 1.0, 1.0, 0.0, 0.0, 1.0, 0.0, 1.0, 1.0, 0.0, 0.0, 1.0, 0.0, 1.0, 1.0, 0.0, 0.0, 1.0, 0.0, 1.0, 1.0, 0.0, 0.0, 1.0, 0.0, 1.0, 1.0, 0.0, 1.0, 0.0, 0.0, 1.0, 0.0, 1.0, 1.0, 0.0, 1.0, 0.0, 0.0, 1.0, 0.0, 1.0, 1.0, 0.0, 1.0, 0.0, 0.0, 1.0, 0.0, 1.0, 1.0, 0.0, 1.0, 0.0, 0.0, 1.0, 0.0, 1.0, 1.0, 0.0, 1.0, 0.0, 0.0, 1.0, 0.0, 1.0, 1.0, 0.0, 0.0, 1.0, 0.0, 1.0, 1.0, 0.0, 0.0, 1.0, 0.0, 1.0, 1.0, 0.0, 0.0, 1.0, 0.0, 1.0, 1.0, 0.0, 0.0, 1.0, 0.0, 1.0, 1.0, 0.0, 0.0, 1.0, 0.0, 1.0, 1.0, 0.0, 0.0, 1.0, 0.0, 1.0, 1.0, 0.0, 1.0, 0.0, 0.0, 1.0, 0.0, 1.0, 1.0, 0.0, 1.0, 0.0, 0.0, 1.0, 0.0, 1.0, 1.0, 0.0, 1.0, 0.0, 0.0, 1.0, 0.0, 1.0, 1.0, 0.0, 1.0, 0.0, 0.0, 1.0, 0.0, 1.0, 1.0, 0.0, 1.0, 0.0, 0.0, 1.0, 0.0, 1.0, 1.0, 0.0, 0.0, 1.0, 0.0, 1.0, 1.0, 0.0, 0.0, 1.0, 0.0, 1.0, 1.0, 0.0, 0.0, 1.0, 0.0, 1.0, 1.0, 0.0, 0.0, 1.0, 0.0, 1.0, 1.0, 0.0, 0.0, 1.0, 0.0, 1.0, 1.0, 0.0, 0.0, 1.0, 0.0, 1.0, 1.0, 0.0, 1.0, 0.0, 0.0, 1.0, 0.0, 1.0, 1.0, 0.0, 1.0, 0.0, 0.0, 1.0, 0.0, 1.0, 1.0, 0.0, 1.0, 0.0, 0.0, 1.0, 0.0, 1.0, 1.0, 0.0, 1.0, 0.0, 0.0, 1.0, 0.0, 1.0, 1.0, 0.0, 1.0, 0.0, 0.0, 1.0, 0.0, 1.0, 1.0, 0.0, 0.0, 1.0, 0.0, 1.0, 1.0, 0.0, 0.0, 1.0, 0.0, 1.0, 1.0, 0.0, 0.0, 1.0, 0.0, 1.0, 1.0, 0.0, 0.0, 1.0, 0.0, 1.0, 1.0, 0.0, 0.0, 1.0, 0.0, 1.0, 1.0, 0.0, 1.0, 0.0, 0.0, 1.0, 0.0, 1.0, 1.0, 0.0, 1.0, 0.0, 0.0, 1.0, 0.0, 1.0, 1.0, 0.0, 1.0, 0.0, 0.0, 1.0, 0.0, 1.0, 1.0, 0.0, 1.0, 0.0, 0.0, 1.0, 0.0, 1.0, 1.0, 0.0, 1.0, 0.0, 0.0, 1.0, 0.0, 1.0, 1.0, 0.0, 1.0, 0.0, 0.0, 1.0, 0.0, 1.0, 1.0, 0.0, 1.0, 0.0, 0.0, 1.0, 0.0, 1.0, 1.0, 0.0, 1.0, 0.0, 0.0, 1.0, 0.0, 1.0, 1.0, 0.0, 1.0, 0.0, 0.0, 1.0, 0.0, 1.0, 1.0, 0.0, 1.0, 0.0, 0.0, 1.0, 0.0, 1.0, 1.0, 0.0, 1.0, 0.0, 0.0, 1.0, 0.0, 1.0, 1.0, 0.0, 1.0, 0.0, 0.0, 1.0, 0.0, 1.0, 1.0, 0.0, 1.0, 0.0, 0.0, 1.0, 0.0, 1.0, 1.0, 0.0, 1.0, 0.0, 0.0, 1.0, 0.0, 1.0, 1.0, 0.0, 1.0, 0.0, 0.0, 1.0, 0.0, 1.0, 1.0, 0.0, 1.0, 0.0, 0.0, 1.0, 0.0, 1.0, 1.0, 0.0, 1.0, 0.0, 0.0, 1.0, 0.0, 1.0, 1.0, 0.0, 1.0, 0.0, 0.0, 1.0, 0.0, 1.0, 1.0, 0.0, 1.0, 0.0, 0.0, 1.0, 0.0, 1.0, 1.0, 0.0, 1.0, 0.0, 0.0, 1.0, 0.0, 1.0, 1.0, 0.0, 1.0, 0.0, 0.0, 1.0, 0.0, 1.0, 1.0, 0.0, 1.0, 0.0, 0.0, 1.0, 0.0, 1.0, 1.0, 0.0, 1.0, 0.0, 0.0, 1.0, 0.0, 1.0, 1.0, 0.0, 0.0, 1.0, 0.0, 1.0, 1.0, 0.0, 0.0, 1.0, 0.0, 1.0, 1.0, 0.0, 1.0, 0.0, 0.0, 1.0, 0.0, 1.0, 1.0, 0.0, 1.0, 0.0, 0.0, 1.0, 0.0, 1.0, 1.0, 0.0, 1.0, 0.0, 0.0, 1.0, 0.0, 1.0, 1.0, 0.0, 1.0, 0.0, 0.0, 1.0, 0.0, 1.0, 1.0, 0.0, 1.0, 0.0, 0.0, 1.0, 0.0, 1.0, 1.0, 0.0, 1.0, 0.0, 0.0, 1.0, 0.0, 1.0, 1.0, 0.0, 0.0, 1.0, 0.0, 1.0, 1.0, 0.0, 1.0, 0.0, 0.0, 1.0, 0.0, 1.0, 1.0, 0.0, 1.0, 0.0, 0.0, 1.0, 0.0, 1.0, 1.0, 0.5, 1.0, 0.7939, 0.9045, 0.9755, 0.6545, 0.9755, 0.3455, 0.7939, 0.09549, 0.5, 0.0, 0.2061, 0.09549, 0.02447, 0.3455, 0.02447, 0.6545, 0.2061, 0.9045, 0.0, 0.0, 1.0, 0.0, 1.0, 1.0, 0.0, 1.0, 0.0, 0.0, 1.0, 0.0, 1.0, 1.0, 0.0, 1.0, 0.0, 0.0, 1.0, 0.0, 1.0, 1.0, 0.0, 1.0, 0.0, 0.0, 1.0, 0.0, 1.0, 1.0, 0.0, 1.0, 0.0, 0.0, 1.0, 0.0, 1.0, 1.0, 0.0, 1.0, 0.0, 0.0, 1.0, 0.0, 1.0, 1.0, 0.0, 1.0, 0.0, 0.0, 1.0, 0.0, 1.0, 1.0, 0.0, 1.0, 0.0, 0.0, 1.0, 0.0, 1.0, 1.0, 0.0, 1.0, 0.0, 0.0, 1.0, 0.0, 1.0, 1.0, 0.0, 1.0, 0.0, 0.0, 1.0, 0.0, 1.0, 1.0, 0.0, 1.0, 0.0, 0.0, 1.0, 0.0, 1.0, 1.0, 0.0, 1.0, 0.0, 0.0, 1.0, 0.0, 1.0, 1.0, 0.0, 1.0, 0.0, 0.0, 1.0, 0.0, 1.0, 1.0, 0.0, 1.0, 0.0, 0.0, 1.0, 0.0, 1.0, 1.0, 0.0, 1.0, 0.0, 0.0, 1.0, 0.0, 1.0, 1.0, 0.0, 1.0, 0.0, 0.0, 1.0, 0.0, 1.0, 1.0, 0.0, 1.0, 0.0, 0.0, 1.0, 0.0, 1.0, 1.0, 0.0, 1.0, 0.0, 0.0, 1.0, 0.0, 1.0, 1.0, 0.0, 1.0, 0.0, 0.0, 1.0, 0.0, 1.0, 1.0, 0.0, 1.0, 0.0, 0.0, 1.0, 0.0, 1.0, 1.0, 0.0, 1.0, 0.0, 0.0, 1.0, 0.0, 1.0, 1.0, 0.0, 1.0, 0.0, 0.0, 1.0, 0.0, 1.0, 1.0, 0.0, 1.0, 0.0, 0.0, 1.0, 0.0, 1.0, 1.0, 0.0, 1.0, 0.0, 0.0, 1.0, 0.0, 1.0, 1.0, 0.0, 1.0, 0.0, 0.0, 1.0, 0.0, 1.0, 1.0, 0.0, 1.0, 0.0, 0.0, 1.0, 0.0, 1.0, 1.0, 0.0, 0.0, 1.0, 0.0, 1.0, 1.0, 0.0, 0.0, 1.0, 0.0, 1.0, 1.0, 0.0, 1.0, 0.0, 0.0, 1.0, 0.0, 1.0, 1.0, 0.0, 1.0, 0.0, 0.0, 1.0, 0.0, 1.0, 1.0, 0.0, 1.0, 0.0, 0.0, 1.0, 0.0, 1.0, 1.0, 0.0, 1.0, 0.0, 0.0, 1.0, 0.0, 1.0, 1.0, 0.0, 1.0, 0.0, 0.0, 1.0, 0.0, 1.0, 1.0, 0.0, 1.0, 0.0, 0.0, 1.0, 0.0, 1.0, 1.0, 0.0, 0.0, 1.0, 0.0, 1.0, 1.0, 0.0, 1.0, 0.0, 0.0, 1.0, 0.0, 1.0, 1.0, 0.0, 1.0, 0.0, 0.0, 1.0, 0.0, 1.0, 1.0, 0.0, 0.0, 1.0, 0.0, 1.0, 1.0, 0.0, 1.0, 0.0, 0.0, 1.0, 0.0, 1.0, 1.0, 0.0, 1.0, 0.0, 0.0, 1.0, 0.0, 1.0, 1.0, 0.0, 1.0, 0.0, 0.0, 1.0, 0.0, 1.0, 1.0, 0.0, 1.0, 0.0, 0.0, 1.0, 0.0, 1.0, 1.0, 0.0, 1.0, 0.0, 0.0, 1.0, 0.0, 1.0, 1.0, 0.0, 1.0, 0.0, 0.0, 1.0, 0.0, 1.0, 1.0, 0.0, 1.0, 0.0, 0.0, 1.0, 0.0, 1.0, 1.0, 0.0, 1.0, 0.0, 0.0, 1.0, 0.0, 1.0, 1.0, 0.0, 1.0, 0.0, 0.0, 1.0, 0.0, 1.0, 1.0, 0.0, 1.0, 0.0, 0.0, 1.0, 0.0, 1.0, 1.0, 0.0, 1.0, 0.0, 0.0, 1.0, 0.0, 1.0, 1.0, 0.0, 1.0, 0.0, 0.0, 1.0, 0.0, 1.0, 1.0, 0.0, 1.0, 0.0, 0.0, 1.0, 0.0, 1.0, 1.0, 0.0, 1.0, 0.0, 0.0, 1.0, 0.0, 1.0, 1.0, 0.0, 1.0, 0.0, 0.0, 1.0, 0.0, 1.0, 1.0, 0.0, 1.0, 0.0, 0.0, 1.0, 0.0, 1.0, 1.0, 0.0, 1.0, 0.0, 0.0, 1.0, 0.0, 1.0, 1.0, 0.0, 1.0, 0.0, 0.0, 1.0, 0.0, 1.0, 1.0, 0.0, 1.0, 0.0, 0.0, 1.0, 0.0, 1.0, 1.0, 0.0, 1.0, 0.0, 0.0, 1.0, 0.0, 1.0, 1.0, 0.0, 1.0, 0.0, 0.0, 1.0, 0.0, 1.0, 1.0, 0.0, 1.0, 0.0, 0.0, 1.0, 0.0, 1.0, 1.0, 0.0, 1.0, 0.0, 0.0, 1.0, 0.0, 1.0, 1.0, 0.0, 1.0, 0.0, 0.0, 1.0, 0.0, 1.0, 1.0, 0.0, 1.0, 0.0, 0.0, 1.0, 0.0, 1.0, 1.0, 0.0, 0.0, 1.0, 0.0, 1.0, 1.0, 0.0, 0.0, 1.0, 0.0, 1.0, 1.0, 0.0, 1.0, 0.0, 0.0, 1.0, 0.0, 1.0, 1.0, 0.0, 1.0, 0.0, 0.0, 1.0, 0.0, 1.0, 1.0, 0.0, 1.0, 0.0, 0.0, 1.0, 0.0, 1.0, 1.0, 0.0, 1.0, 0.0, 0.0, 1.0, 0.0, 1.0, 1.0, 0.0, 1.0, 0.0, 0.0, 1.0, 0.0, 1.0, 1.0, 0.0, 1.0, 0.0, 0.0, 1.0, 0.0, 1.0, 1.0, 0.0, 0.0, 1.0, 0.0, 1.0, 1.0, 0.0, 1.0, 0.0, 0.0, 1.0, 0.0, 1.0, 1.0, 0.0, 1.0, 0.0, 0.0, 1.0, 0.0, 1.0, 1.0, 0.0, 0.0, 1.0, 0.0, 1.0, 1.0, 0.0, 1.0, 0.0, 0.0, 1.0, 0.0, 1.0, 1.0, 0.0, 1.0, 0.0, 0.0, 1.0, 0.0, 1.0, 1.0, 0.0, 1.0, 0.0, 0.0, 1.0, 0.0, 1.0, 1.0, 0.0, 1.0, 0.0, 0.0, 1.0, 0.0, 1.0, 1.0, 0.0, 1.0, 0.0, 0.0, 1.0, 0.0, 1.0, 1.0, 0.0, 1.0, 0.0, 0.0, 1.0, 0.0, 1.0, 1.0, 0.0, 1.0, 0.0, 0.0, 1.0, 0.0, 1.0, 1.0, 0.0, 1.0, 0.0, 0.0, 1.0, 0.0, 1.0, 1.0, 0.0, 1.0, 0.0, 0.0, 1.0, 0.0, 1.0, 1.0, 0.0, 1.0, 0.0, 0.0, 1.0, 0.0, 1.0, 1.0, 0.0, 1.0, 0.0, 0.0, 1.0, 0.0, 1.0, 1.0, 0.0, 1.0, 0.0, 0.0, 1.0, 0.0, 1.0, 1.0, 0.0, 1.0, 0.0, 0.0, 1.0, 0.0, 1.0, 1.0, 0.0, 1.0, 0.0, 0.0, 1.0, 0.0, 1.0, 1.0, 0.0, 1.0, 0.0, 0.0, 1.0, 0.0, 1.0, 1.0, 0.0, 1.0, 0.0, 0.0, 1.0, 0.0, 1.0, 1.0, 0.0, 1.0, 0.0, 0.0, 1.0, 0.0, 1.0, 1.0, 0.0, 1.0, 0.0, 0.0, 1.0, 0.0, 1.0, 1.0, 0.0, 1.0, 0.0, 0.0, 1.0, 0.0, 1.0, 1.0, 0.0, 1.0, 0.0, 0.0, 1.0, 0.0, 1.0, 1.0, 0.0, 1.0, 0.0, 0.0, 1.0, 0.0, 1.0, 1.0, 0.0, 1.0, 0.0, 0.0, 1.0, 0.0, 1.0, 1.0, 0.0, 1.0, 0.0, 0.0, 1.0, 0.0, 1.0, 1.0, 0.0, 1.0, 0.0, 0.0, 1.0, 0.0, 1.0, 1.0, 0.0, 1.0, 0.0, 0.0, 1.0, 0.0, 1.0, 1.0, 0.0, 0.0, 1.0, 0.0, 1.0, 1.0, 0.0, 0.0, 1.0, 0.0, 1.0, 1.0, 0.0, 1.0, 0.0, 0.0, 1.0, 0.0, 1.0, 1.0, 0.0, 1.0, 0.0, 0.0, 1.0, 0.0, 1.0, 1.0, 0.0, 1.0, 0.0, 0.0, 1.0, 0.0, 1.0, 1.0, 0.0, 1.0, 0.0, 0.0, 1.0, 0.0, 1.0, 1.0, 0.0, 1.0, 0.0, 0.0, 1.0, 0.0, 1.0, 1.0, 0.0, 1.0, 0.0, 0.0, 1.0, 0.0, 1.0, 1.0, 0.0, 0.0, 1.0, 0.0, 1.0, 1.0, 0.0, 1.0, 0.0, 0.0, 1.0, 0.0, 1.0, 1.0, 0.0, 0.0, 1.0, 0.0, 1.0, 1.0, 0.0, 1.0, 0.0, 0.0, 1.0, 0.0, 1.0, 1.0, 0.0, 1.0, 0.0, 0.0, 1.0, 0.0, 1.0, 1.0, 0.0, 1.0, 0.0, 0.0, 1.0, 0.0, 1.0, 1.0, 0.0, 1.0, 0.0, 0.0, 1.0, 0.0, 1.0, 1.0, 0.0, 1.0, 0.0, 0.0, 1.0, 0.0, 1.0, 1.0, 0.0, 1.0, 0.0, 0.0, 1.0, 0.0, 1.0, 1.0, 0.0, 1.0, 0.0, 0.0, 1.0, 0.0, 1.0, 1.0, 0.0, 0.0, 1.0, 0.0, 1.0, 1.0, 0.0, 0.0, 1.0, 0.0, 1.0, 1.0, 0.0, 0.0, 1.0, 0.0, 1.0, 1.0, 0.0, 0.0, 1.0, 0.0, 1.0, 1.0, 0.0, 0.0, 1.0, 0.0, 1.0, 1.0, 0.0, 0.0, 1.0, 0.0, 1.0, 1.0, 0.0, 0.0, 1.0, 0.0, 1.0, 1.0, 0.0, 0.0, 1.0, 0.0, 1.0, 1.0, 0.0, 0.0, 1.0, 0.0, 1.0, 1.0, 0.0, 0.0, 1.0, 0.0, 1.0, 1.0, 0.0, 0.0, 1.0, 0.0, 1.0, 1.0, 0.0, 0.0, 1.0, 0.0, 1.0, 1.0, 0.0, 1.0, 0.0, 0.0, 1.0, 0.0, 1.0, 1.0, 0.0, 1.0, 0.0, 0.0, 1.0, 0.0, 1.0, 1.0, 0.0, 0.0, 1.0, 0.0, 1.0, 1.0, 0.0, 0.0, 1.0, 0.0, 1.0, 1.0, 0.0, 0.0, 1.0, 0.0, 1.0, 1.0, 0.0, 0.0, 1.0, 0.0, 1.0, 1.0, 0.0, 0.0, 1.0, 0.0, 1.0, 1.0, 0.0, 0.0, 1.0, 0.0, 1.0, 1.0, 0.0, 0.0, 1.0, 0.0, 1.0, 1.0, 0.0, 0.0, 1.0, 0.0, 1.0, 1.0, 0.0, 0.0, 1.0, 0.0, 1.0, 1.0, 0.0, 0.0, 1.0, 0.0, 1.0, 1.0, 0.0, 0.0, 1.0, 0.0, 1.0, 1.0, 0.0, 0.0, 1.0, 0.0, 1.0, 1.0, 0.0, 0.0, 1.0, 0.0, 1.0, 1.0, 0.0, 0.0, 1.0, 0.0, 1.0, 1.0, 0.0, 0.0, 1.0, 0.0, 1.0, 1.0, 0.0, 0.0, 1.0, 0.0, 1.0, 1.0, 0.0, 0.0, 1.0, 0.0, 1.0, 1.0, 0.0, 0.0, 1.0, 0.0, 1.0, 1.0, 0.0, 0.0, 1.0, 0.0, 1.0, 1.0, 0.0, 0.0, 1.0, 0.0, 1.0, 1.0, 0.0, 0.0, 1.0, 0.0, 1.0, 1.0, 0.0, 0.0, 1.0, 0.0, 1.0, 1.0, 0.0, 0.0, 1.0, 0.0, 1.0, 1.0, 0.0, 0.0, 1.0, 0.0, 1.0, 1.0, 0.0, 0.0, 1.0, 0.0, 1.0, 1.0, 0.0, 0.0, 1.0, 0.0, 1.0, 1.0, 0.0, 0.0, 1.0, 0.0, 1.0, 1.0, 0.0, 0.0, 1.0, 0.0, 1.0, 1.0, 0.0, 0.0, 1.0, 0.0, 1.0, 1.0, 0.0, 0.0, 1.0, 0.0, 1.0, 1.0, 0.0, 0.0, 1.0, 0.0, 1.0, 1.0, 0.0, 0.0, 1.0, 0.0, 1.0, 1.0, 0.0, 0.0, 1.0, 0.0, 1.0, 1.0, 0.0, 0.0, 1.0, 0.0, 1.0, 1.0, 0.0, 0.0, 1.0, 0.0, 1.0, 1.0, 0.0, 0.0, 1.0, 0.0, 1.0, 1.0, 0.0, 0.0, 1.0, 0.0, 1.0, 1.0, 0.0, 0.0, 1.0, 0.0, 1.0, 1.0, 0.0, 0.0, 1.0, 0.0, 1.0, 1.0, 0.0, 0.0, 1.0, 0.0, 1.0, 1.0])
me_icosphere_007.update()
arm_armature = bpy.data.armatures.new('Armature')  # bones are not reproduced

# ---- objects
ob_headbottom = bpy.data.objects.new('HeadBottom', me_icosphere_001)
ob_headtop = bpy.data.objects.new('HeadTop', me_icosphere_002)
ob_head = bpy.data.objects.new('Head', me_icosphere_003)
ob_body = bpy.data.objects.new('Body', me_icosphere_007)
ob_armature = bpy.data.objects.new('Armature', arm_armature)

# ---- transforms, parenting, visibility, modifiers, constraints
ob_headbottom.parent = ob_head
ob_headbottom.location = (0.0, 0.0, 0.0)
ob_headtop.parent = ob_head
ob_headtop.location = (0.0, 0.0, 0.0)
ob_head.parent = ob_body
ob_head.location = (0.0, 0.0, 0.0)
ob_body.parent = ob_armature
ob_body.location = (0.0, 0.0, 0.0)
_vg = ob_body.vertex_groups.new(name='body')
for _i, _w in zip([12, 13, 14, 15, 206, 207, 208, 209, 210, 211, 212, 213, 214, 215, 216, 218, 219, 220, 221, 222, 223, 224, 225, 228, 229, 230, 231, 232, 233, 234, 235, 236, 237, 238, 239, 260, 261, 262, 263, 264, 265, 266, 267, 268, 269, 270, 272, 273, 274, 275, 276, 277, 278, 279, 280, 281, 282, 283, 297, 298, 299, 300, 301, 302, 303, 304, 305, 306, 307, 308, 309, 310, 311, 312, 313, 314, 315, 316, 330, 331, 332, 333, 334, 335, 336, 337, 338, 339, 340, 341, 342, 343, 344, 353, 354, 355, 356], [1.0, 1.0, 1.0, 1.0, 0.8861, 0.1826, 0.7087, 0.126, 0.7959, 0.1311, 0.3821, 0.7937, 0.0685, 0.6665, 0.9507, 0.5192, 0.4247, 0.8414, 0.00307, 1.0, 0.9084, 0.7947, 0.4135, 1.0, 0.3527, 1.0, 0.4036, 0.6153, 0.4787, 0.5752, 0.4716, 0.4485, 0.6353, 0.6296, 0.5666, 0.8861, 0.1826, 0.7087, 0.126, 0.7959, 0.1311, 0.3821, 0.7937, 0.0685, 0.6665, 0.9507, 0.5192, 0.4247, 0.8414, 0.00307, 0.4036, 0.6153, 0.5752, 0.4716, 0.4484, 0.6353, 0.6296, 0.5666, 0.8861, 0.1826, 0.7087, 0.126, 0.3821, 0.7937, 0.0685, 0.6665, 0.4247, 0.9084, 0.7947, 0.4135, 0.3527, 0.4787, 0.5752, 0.4716, 0.4484, 0.6353, 0.6296, 0.5666, 0.8861, 0.1826, 0.7087, 0.126, 0.3821, 0.7937, 0.0685, 0.6665, 0.4247, 0.5752, 0.4716, 0.4484, 0.6353, 0.6296, 0.5666, 0.6192, 0.6192, 0.6192, 0.6192]): _vg.add([_i], _w, 'REPLACE')
_vg = ob_body.vertex_groups.new(name='arm1.r')
for _i, _w in zip([206, 207, 208, 209, 210, 211, 212, 213, 214, 215, 216, 217, 218, 219, 220, 221, 223, 224, 225, 261, 269, 297, 298, 299, 300, 301, 302, 303, 304, 305, 306, 307, 308, 331, 337], [0.09045, 0.706, 0.2782, 0.8587, 0.194, 0.8509, 0.6042, 0.1905, 0.8987, 0.2892, 0.03701, 0.7882, 0.4699, 0.5522, 0.1475, 0.946, 0.03847, 0.09585, 0.2511, 0.07307, 0.02076, 0.09045, 0.706, 0.2782, 0.8587, 0.6042, 0.1905, 0.8987, 0.2892, 0.5522, 0.03847, 0.09585, 0.2511, 0.07307, 0.02076]): _vg.add([_i], _w, 'REPLACE')
_vg = ob_body.vertex_groups.new(name='arm2.r')
for _i, _w in zip([0, 1, 2, 3, 4, 5, 6, 7, 8, 9, 10, 11, 50, 51, 52, 53, 54, 55, 56, 57, 58, 59, 60, 61, 62, 63, 64, 65, 66, 67, 68, 69, 70, 71, 72, 73, 74, 75, 76, 77, 78, 79, 80, 81, 82, 83, 84, 85, 86, 87, 88, 89, 90, 91, 92, 93, 94, 95, 96, 97, 98, 99, 100, 101, 102, 103, 104, 357, 358, 359, 360, 361], [1.0, 1.0, 1.0, 1.0, 1.0, 1.0, 1.0, 1.0, 1.0, 1.0, 1.0, 1.0, 1.0, 1.0, 1.0, 1.0, 1.0, 1.0, 1.0, 1.0, 1.0, 1.0, 1.0, 1.0, 1.0, 1.0, 1.0, 1.0, 1.0, 1.0, 1.0, 1.0, 1.0, 1.0, 1.0, 1.0, 1.0, 1.0, 1.0, 1.0, 1.0, 1.0, 1.0, 1.0, 1.0, 1.0, 1.0, 1.0, 1.0, 1.0, 1.0, 1.0, 1.0, 1.0, 1.0, 1.0, 1.0, 1.0, 1.0, 1.0, 1.0, 1.0, 1.0, 1.0, 1.0, 1.0, 1.0, 1.0, 1.0, 1.0, 1.0, 1.0]): _vg.add([_i], _w, 'REPLACE')
_vg = ob_body.vertex_groups.new(name='head')
for _i, _w in zip([207, 217, 224, 225, 226, 261, 268, 271, 275, 298, 308, 331, 336], [0.01787, 0.0004269, 0.0, 0.0001846, 0.0001777, 0.002485, 0.0, 5.807e-05, 0.0, 6.179e-05, 0.0001434, 0.005125, 0.0]): _vg.add([_i], _w, 'REPLACE')
_vg = ob_body.vertex_groups.new(name='arm1.l')
for _i, _w in zip([207, 215, 223, 224, 225, 260, 261, 262, 263, 264, 265, 266, 267, 268, 269, 270, 271, 272, 273, 274, 275, 298, 304, 306, 307, 308, 330, 331, 332, 333, 334, 335, 336, 337, 338], [0.07307, 0.02076, 0.03847, 0.09585, 0.2511, 0.09045, 0.706, 0.2782, 0.8587, 0.194, 0.8509, 0.6042, 0.1905, 0.8987, 0.2892, 0.03701, 0.7882, 0.4699, 0.5522, 0.1475, 0.946, 0.07307, 0.02076, 0.03847, 0.09585, 0.2511, 0.09045, 0.706, 0.2782, 0.8587, 0.6042, 0.1905, 0.8987, 0.2892, 0.5522]): _vg.add([_i], _w, 'REPLACE')
_vg = ob_body.vertex_groups.new(name='arm2.l')
for _i, _w in zip([105, 106, 107, 108, 109, 110, 111, 112, 113, 114, 115, 116, 151, 152, 153, 154, 155, 156, 157, 158, 159, 160, 161, 162, 163, 164, 165, 166, 167, 168, 169, 170, 171, 172, 173, 174, 175, 176, 177, 178, 179, 180, 181, 182, 183, 184, 185, 186, 187, 188, 189, 190, 191, 192, 193, 194, 195, 196, 197, 198, 199, 200, 201, 202, 203, 204, 205, 362, 363, 364, 365, 366], [1.0, 1.0, 1.0, 1.0, 1.0, 1.0, 1.0, 1.0, 1.0, 1.0, 1.0, 1.0, 1.0, 1.0, 1.0, 1.0, 1.0, 0.9993, 1.0, 1.0, 1.0, 0.9999, 1.0, 1.0, 1.0, 1.0, 0.9998, 0.9999, 1.0, 1.0, 1.0, 1.0, 0.9991, 0.9941, 1.0, 1.0, 1.0, 1.0, 1.0, 1.0, 1.0, 1.0, 1.0, 0.9998, 1.0, 1.0, 1.0, 1.0, 1.0, 1.0, 1.0, 1.0, 1.0, 1.0, 1.0, 1.0, 1.0, 1.0, 1.0, 1.0, 1.0, 0.9994, 1.0, 1.0, 1.0, 1.0, 1.0, 1.0, 0.9999, 1.0, 1.0, 1.0]): _vg.add([_i], _w, 'REPLACE')
_vg = ob_body.vertex_groups.new(name='bottomBody')
for _i, _w in zip([227, 229, 231, 232, 233, 234, 235, 236, 237, 238, 239, 240, 241, 242, 243, 244, 245, 246, 247, 248, 249, 250, 251, 252, 253, 254, 255, 256, 257, 258, 259, 276, 277, 278, 279, 280, 281, 282, 283, 284, 285, 286, 287, 288, 289, 290, 291, 292, 293, 294, 295, 296, 309, 310, 311, 312, 313, 314, 315, 316, 317, 318, 319, 320, 321, 322, 323, 324, 325, 326, 327, 328, 329, 339, 340, 341, 342, 343, 344, 345, 346, 347, 348, 349, 350, 351, 352, 353, 354, 355, 356], [1.0, 0.6473, 0.5964, 0.3847, 0.5213, 0.4248, 0.5284, 0.5515, 0.3647, 0.3704, 0.4334, 0.09595, 0.05601, 0.08579, 0.1161, 0.07708, 0.3103, 0.7814, 0.08481, 0.3537, 0.2514, 0.1781, 0.2627, 0.9129, 0.1149, 0.08464, 0.08046, 1.0, 0.18, 0.2443, 0.3111, 0.5964, 0.3847, 0.4248, 0.5284, 0.5515, 0.3647, 0.3704, 0.4334, 0.09631, 0.05921, 0.08862, 0.1342, 0.07738, 0.09745, 0.1791, 0.2727, 0.1379, 0.102, 0.09381, 0.1814, 0.3515, 0.6473, 0.5213, 0.4248, 0.5284, 0.5515, 0.3647, 0.3704, 0.4334, 0.09463, 0.04792, 0.07486, 0.1113, 0.07393, 0.3101, 0.7769, 0.0801, 0.3536, 0.2506, 0.1773, 0.2239, 0.9084, 0.4248, 0.5284, 0.5515, 0.3647, 0.3704, 0.4334, 0.09724, 0.06472, 0.09865, 0.138, 0.07961, 0.1016, 0.1794, 0.3025, 0.3808, 0.3808, 0.3808, 0.3808]): _vg.add([_i], _w, 'REPLACE')
_vg = ob_body.vertex_groups.new(name='leg1.r')
for _i, _w in zip([6, 8, 9, 10, 11, 50, 51, 52, 53, 54, 55, 56, 57, 58, 59, 60, 61, 62, 65, 66, 67, 68, 71, 72, 73, 76, 77, 78, 79, 82, 83, 88, 89, 94, 95, 96, 97, 98, 99, 100, 101, 102, 103, 104, 240, 241, 242, 243, 244, 245, 246, 247, 248, 249, 250, 251, 252, 253, 254, 255, 257, 258, 259, 284, 288, 290, 291, 295, 296, 317, 318, 319, 320, 321, 322, 323, 324, 325, 326, 327, 328, 329, 345, 349, 351, 352, 357, 361], [0.0, 0.0, 0.0, 0.0, 0.0, 9.274e-07, 2.084e-05, 8.742e-05, 0.000746, 0.006396, 0.01148, 1.763e-12, 0.02844, 0.007095, 0.003584, 0.0005707, 0.0, 0.0, 0.0, 0.0, 0.0, 0.0, 0.0, 0.0, 0.0, 0.0, 0.0, 0.0, 0.0, 0.0, 0.0, 0.0, 0.0, 0.0003999, 0.0, 0.0002631, 0.0004987, 3.792e-08, 3.436e-06, 0.003743, 1.748e-06, 1.469e-09, 0.0002598, 6.297e-07, 0.7653, 0.5286, 0.5513, 0.4533, 0.7834, 0.3444, 0.09321, 0.4603, 0.3211, 0.3847, 0.5523, 0.3893, 0.01596, 0.4499, 0.4612, 0.5471, 0.5483, 0.3882, 0.3364, 0.0904, 0.001332, 0.2351, 0.02233, 0.2409, 0.02448, 0.7644, 0.5223, 0.5449, 0.4491, 0.7813, 0.3443, 0.09321, 0.4569, 0.3169, 0.3902, 0.553, 0.3533, 0.007647, 0.09063, 0.002623, 0.2363, 0.02734, 0.00145, 0.0002323]): _vg.add([_i], _w, 'REPLACE')
_vg = ob_body.vertex_groups.new(name='leg2.r')
for _i, _w in zip([6, 8, 10, 11, 16, 17, 18, 19, 20, 21, 22, 23, 24, 25, 26, 27, 28, 29, 30, 31, 32, 33, 34, 35, 36, 37, 50, 51, 52, 53, 54, 55, 56, 57, 58, 59, 60, 64, 66, 69, 70, 74, 75, 76, 77, 80, 81, 82, 83, 84, 85, 86, 87, 88, 89, 90, 91, 92, 93, 94, 95, 96, 97, 98, 99, 100, 101, 102, 103, 104, 227, 231, 232, 234, 235, 236, 237, 238, 239, 240, 241, 242, 243, 244, 245, 247, 250, 251, 252, 253, 254, 255, 256, 257, 259, 260, 317, 318, 319, 320, 321, 324, 327, 328, 329, 357, 361], [0.0, 0.0, 0.0, 0.0, 1.0, 1.0, 1.0, 1.0, 1.0, 1.0, 1.0, 1.0, 1.0, 1.0, 1.0, 1.0, 1.0, 1.0, 1.0, 1.0, 1.0, 1.0, 1.0, 1.0, 1.0, 1.0, 0.0007705, 0.001194, 0.0001904, 4.026e-05, 0.0, 0.0006486, 0.002091, 0.001184, 8.704e-06, 0.004567, 0.002189, 0.0, 0.0, 0.0, 0.0, 0.0, 0.0, 0.0, 0.0, 0.0, 0.0, 0.0, 0.0, 0.0, 0.0, 0.0, 0.0, 0.0, 0.0, 0.0, 0.0, 0.0, 0.0, 5.386e-09, 0.003533, 0.004109, 0.006358, 1.571e-05, 1.376e-05, 2.797e-05, 0.00319, 0.0008506, 0.002346, 3.53e-05, 0.0, 0.0, 0.0, 0.0, 0.0, 0.0, 0.0, 0.0, 0.0, 0.002755, 8.115e-08, 1.733e-07, 0.04629, 7.246e-05, 0.0, 0.05319, 0.028, 0.001129, 0.0, 5.519e-06, 4.028e-05, 1.963e-05, 0.0, 0.02421, 0.01812, 0.0, 0.005335, 0.0002743, 8.08e-05, 0.0007755, 0.004493, 0.0003092, 0.03235, 0.000121, 0.0, 0.0004391, 0.002803]): _vg.add([_i], _w, 'REPLACE')
_vg = ob_body.vertex_groups.new(name='foot.r')
_vg.add([38, 39, 40, 41, 42, 43, 44, 45, 46, 47, 48, 49], 1.0, 'REPLACE')
_vg = ob_body.vertex_groups.new(name='leg1.l')
for _i, _w in zip([112, 113, 116, 151, 152, 153, 154, 155, 156, 157, 158, 159, 160, 161, 164, 167, 169, 170, 174, 175, 176, 178, 180, 181, 182, 184, 185, 186, 187, 188, 189, 190, 191, 192, 193, 195, 196, 197, 198, 199, 200, 201, 202, 203, 204, 205, 240, 244, 245, 246, 248, 249, 250, 251, 252, 257, 258, 259, 284, 285, 286, 287, 288, 289, 290, 291, 292, 293, 294, 295, 296, 317, 321, 322, 323, 325, 326, 327, 328, 329, 345, 346, 347, 348, 349, 350, 351, 352, 362, 366], [0.0, 0.0, 0.0, 0.0009248, 0.0002719, 0.008052, 0.0001847, 7.572e-05, 0.001817, 0.0004807, 3.776e-07, 0.01149, 3.616e-05, 1.108e-07, 0.0, 0.0, 0.0, 0.0, 0.0, 0.0, 0.0, 0.0, 0.0, 0.0, 0.0, 0.0, 0.0, 0.0, 0.0, 0.0, 0.0, 0.0, 0.0, 0.0, 0.0, 0.002816, 0.0003618, 6.685e-05, 0.0, 0.001812, 0.009712, 0.003826, 2.627e-08, 1.166e-07, 1.798e-05, 0.0, 0.09075, 0.002862, 0.3447, 0.102, 0.3176, 0.3913, 0.2366, 0.01578, 0.00595, 0.2412, 0.3889, 0.01208, 0.7664, 0.534, 0.5582, 0.4689, 0.7854, 0.4717, 0.5549, 0.4133, 0.4671, 0.474, 0.5572, 0.5499, 0.3665, 0.09041, 0.001225, 0.3446, 0.1008, 0.3216, 0.385, 0.2353, 0.006767, 0.01748, 0.7662, 0.531, 0.558, 0.4669, 0.7847, 0.4709, 0.5537, 0.3951, 0.001902, 0.001011]): _vg.add([_i], _w, 'REPLACE')
_vg = ob_body.vertex_groups.new(name='leg2.l')
for _i, _w in zip([17, 113, 114, 116, 117, 118, 119, 120, 121, 122, 123, 124, 125, 126, 127, 128, 129, 130, 131, 132, 133, 134, 135, 136, 137, 138, 151, 152, 153, 154, 155, 156, 157, 158, 159, 160, 161, 164, 167, 168, 170, 172, 174, 175, 176, 178, 180, 181, 182, 183, 185, 186, 189, 191, 192, 195, 196, 197, 198, 199, 200, 201, 202, 203, 204, 205, 227, 241, 244, 246, 248, 251, 252, 256, 276, 277, 279, 281, 282, 283, 284, 285, 286, 287, 288, 289, 290, 291, 292, 293, 294, 295, 296, 321, 322, 323, 325, 328, 329, 339, 340, 342, 343, 344, 345, 346, 347, 348, 349, 350, 351, 352, 362, 366], [0.0, 0.0, 0.0, 0.0, 1.0, 1.0, 1.0, 1.0, 1.0, 1.0, 1.0, 1.0, 1.0, 1.0, 1.0, 1.0, 1.0, 1.0, 1.0, 1.0, 1.0, 1.0, 1.0, 1.0, 1.0, 1.0, 3.259e-07, 0.000435, 0.0002162, 5.682e-06, 1.563e-05, 0.00388, 0.001379, 0.000303, 0.009805, 1.272e-05, 1.642e-08, 0.0, 0.0, 0.0, 0.0, 0.0, 0.0, 0.0, 0.0, 0.0, 0.0, 0.0, 0.0, 0.0, 0.0, 0.0, 0.0, 0.0, 0.0, 0.005685, 0.0001596, 0.0002996, 0.0004627, 0.002208, 0.0002111, 0.01352, 0.002442, 8.744e-08, 1.927e-07, 2.451e-06, 0.0, 0.0, 0.0, 0.0, 0.0, 0.0, 0.0, 0.0, 0.0, 0.0, 0.0, 0.0, 0.0, 0.0, 5.347e-05, 3.826e-05, 0.0001677, 7.769e-05, 0.0002324, 0.001801, 0.02501, 1.171e-05, 5.365e-10, 7.149e-05, 0.0136, 0.01804, 2.05e-07, 0.0, 0.0, 0.0, 0.0, 0.0, 0.0, 0.0, 0.0, 0.0, 0.0, 0.0, 0.0, 0.0009618, 0.0, 5.763e-06, 0.003868, 0.009919, 0.02227, 0.000155, 0.0001346, 0.001763]): _vg.add([_i], _w, 'REPLACE')
_vg = ob_body.vertex_groups.new(name='foot.l')
_vg.add([139, 140, 141, 142, 143, 144, 145, 146, 147, 148, 149, 150], 1.0, 'REPLACE')
_m = ob_body.modifiers.new('Armature', 'ARMATURE')
_m.object = ob_armature
ob_armature.location = (0.0, 0.0, 0.0)

# ---- collection membership
col_collection.objects.link(ob_headbottom)
col_collection.objects.link(ob_headtop)
col_collection.objects.link(ob_head)
col_collection.objects.link(ob_body)
col_collection.objects.link(ob_armature)

# ---- scene / render settings (as saved in the file)
scene.frame_start = 1; scene.frame_end = 250; scene.frame_set(1)
scene.render.engine = 'BLENDER_EEVEE_NEXT'
scene.cycles.sampling_pattern = 'TABULATED_SOBOL'
bpy.context.view_layer.update()

# ---- added for rendering (the .blend has no active camera and no usable light): camera, sun
cam_auto = bpy.data.cameras.new('AutoCamera')
cam_auto.lens = 50.0
cam_auto.sensor_width = 36.0
cam_auto.clip_end = 1970.45
ob_auto_camera = bpy.data.objects.new('AutoCamera', cam_auto)
scene.collection.objects.link(ob_auto_camera)
ob_auto_camera.location = (112.454, -134.732, 126.569)
ob_auto_camera.rotation_euler = (1.09748, -7.21219e-08, 0.694738)
scene.camera = ob_auto_camera
light_auto_sun = bpy.data.lights.new('AutoSun', 'SUN')
light_auto_sun.energy = 3.0
light_auto_sun.angle = 0.0523599
ob_auto_sun = bpy.data.objects.new('AutoSun', light_auto_sun)
scene.collection.objects.link(ob_auto_sun)
ob_auto_sun.rotation_euler = (0.872665, 0.174533, 0.523599)
bpy.context.view_layer.update()
